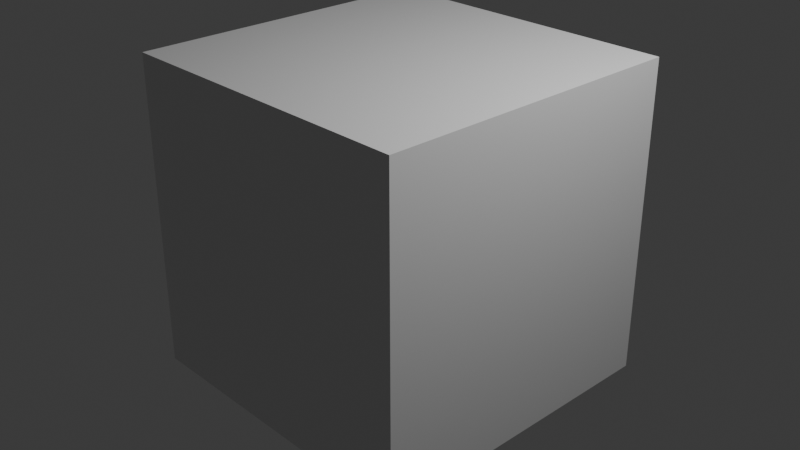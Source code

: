 # Source: HocFocBM2.blend  (saved by Blender 4.5.90; exported with 4.5.12 LTS)
import bpy
from mathutils import Matrix  # noqa: F401  (used for matrix-valued properties, if any)

bpy.ops.wm.read_factory_settings(use_empty=True)
scene = bpy.context.scene
scene.name = 'Scene'

# ---- collections
col_collection = bpy.data.collections.new('Collection'); scene.collection.children.link(col_collection)

# ---- materials (node trees are filled in below, after node groups)
mat_material = bpy.data.materials.new('Material')
mat_material.alpha_threshold = 0.0
mat_material.roughness = 0.5
mat_material.line_color = (0.0, 0.0, 0.0, 1.0)

# ---- material node trees
mat_material.use_nodes = True; mat_material.node_tree.nodes.clear()
_N = mat_material.node_tree.nodes; _L = mat_material.node_tree.links
n0 = _N.new('ShaderNodeOutputMaterial'); n0.name = 'Material Output'; n0.location = (200, 100)
n1 = _N.new('ShaderNodeBsdfPrincipled'); n1.name = 'Principled BSDF'; n1.location = (-200, 100)
n1.inputs[3].default_value = 1.45
_L.new(n1.outputs[0], n0.inputs[0])
n0.is_active_output = True

# ---- world
world_world = bpy.data.worlds.new('World'); scene.world = world_world
world_world.use_nodes = True; world_world.node_tree.nodes.clear()
_N = world_world.node_tree.nodes; _L = world_world.node_tree.links
n0 = _N.new('ShaderNodeOutputWorld'); n0.name = 'World Output'; n0.location = (200, 100)
n1 = _N.new('ShaderNodeBackground'); n1.name = 'Background'; n1.location = (-200, 100)
n1.inputs[0].default_value = (0.05088, 0.05088, 0.05088, 1.0)
_L.new(n1.outputs[0], n0.inputs[0])
n0.is_active_output = True
world_world.color = (0.05088, 0.05088, 0.05088)
world_world.sun_shadow_jitter_overblur = 0.0

# ---- cameras
cam_camera = bpy.data.cameras.new('Camera')
cam_camera.clip_end = 100.0
cam_camera.ortho_scale = 7.314

# ---- lights
light_light = bpy.data.lights.new('Light', 'POINT')
light_light.energy = 1000.0
light_light.shadow_soft_size = 0.1

# ---- meshes
me_cube = bpy.data.meshes.new('Cube')
me_cube.from_pydata([(1.0, 1.0, 1.0), (1.0, 1.0, -1.0), (1.0, -1.0, 1.0), (1.0, -1.0, -1.0), (-1.0, 1.0, 1.0), (-1.0, 1.0, -1.0), (-1.0, -1.0, 1.0), (-1.0, -1.0, -1.0)], [], [(0, 4, 6, 2), (3, 2, 6, 7), (7, 6, 4, 5), (5, 1, 3, 7), (1, 0, 2, 3), (5, 4, 0, 1)])
_uv = me_cube.uv_layers.new(name='UVMap')
_uv.uv.foreach_set('vector', [0.625, 0.5, 0.875, 0.5, 0.875, 0.75, 0.625, 0.75, 0.375, 0.75, 0.625, 0.75, 0.625, 1.0, 0.375, 1.0, 0.375, 0.0, 0.625, 0.0, 0.625, 0.25, 0.375, 0.25, 0.125, 0.5, 0.375, 0.5, 0.375, 0.75, 0.125, 0.75, 0.375, 0.5, 0.625, 0.5, 0.625, 0.75, 0.375, 0.75, 0.375, 0.25, 0.625, 0.25, 0.625, 0.5, 0.375, 0.5])
me_cube.materials.append(mat_material)
me_cube.use_mirror_vertex_groups = False
me_cube.update()

# ---- objects
ob_cube = bpy.data.objects.new('Cube', me_cube)
ob_light = bpy.data.objects.new('Light', light_light)
ob_camera = bpy.data.objects.new('Camera', cam_camera)

# ---- transforms, parenting, visibility, modifiers, constraints
ob_cube.location = (0.0, 0.0, 0.0)
ob_cube.scale = (1.726, 1.726, 1.726)
ob_cube.lock_rotations_4d = False
ob_cube.empty_display_type = 'ARROWS'
ob_cube.lineart.crease_threshold = 0.0
ob_light.location = (4.076, 1.005, 5.904)
ob_light.rotation_euler = (0.6503, 0.05522, 1.866)
ob_light.lock_rotations_4d = False
ob_light.empty_display_type = 'ARROWS'
ob_light.color = (0.0, 0.0, 0.0, 0.0)
ob_light.lineart.crease_threshold = 0.0
ob_camera.location = (7.359, -6.926, 4.958)
ob_camera.rotation_euler = (1.109, 0.0, 0.8149)
ob_camera.lock_rotations_4d = False
ob_camera.empty_display_type = 'ARROWS'
ob_camera.color = (0.0, 0.0, 0.0, 0.0)
ob_camera.display_type = 'WIRE'
ob_camera.lineart.crease_threshold = 0.0

# ---- collection membership
col_collection.objects.link(ob_cube)
col_collection.objects.link(ob_light)
col_collection.objects.link(ob_camera)

# ---- scene / render settings (as saved in the file)
scene.camera = ob_camera
scene.frame_start = 1; scene.frame_end = 250; scene.frame_set(1)
scene.render.engine = 'BLENDER_EEVEE_NEXT'
bpy.context.view_layer.update()
